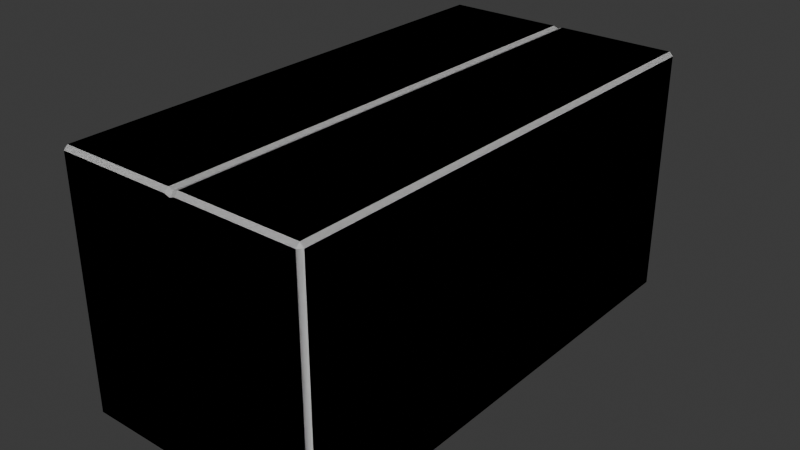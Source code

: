 # Source: WideCardboardBoxClosed.blend  (saved by Blender 5.0.119; exported with 4.5.12 LTS)
import bpy
from mathutils import Matrix  # noqa: F401  (used for matrix-valued properties, if any)

bpy.ops.wm.read_factory_settings(use_empty=True)
scene = bpy.context.scene
scene.name = 'Scene'

# ---- collections
col_collection = bpy.data.collections.new('Collection'); scene.collection.children.link(col_collection)

# ---- materials (node trees are filled in below, after node groups)
mat_widecardboardboxclosed = bpy.data.materials.new('WideCardboardBoxClosed')

# ---- material node trees
mat_widecardboardboxclosed.use_nodes = True; mat_widecardboardboxclosed.node_tree.nodes.clear()
_N = mat_widecardboardboxclosed.node_tree.nodes; _L = mat_widecardboardboxclosed.node_tree.links
n0 = _N.new('ShaderNodeBsdfPrincipled'); n0.name = 'Principled BSDF'; n0.location = (-200, 100)
n1 = _N.new('ShaderNodeOutputMaterial'); n1.name = 'Material Output'; n1.location = (200, 100)
_L.new(n0.outputs[0], n1.inputs[0])
n1.is_active_output = True

# ---- world
world_world = bpy.data.worlds.new('World'); scene.world = world_world
world_world.use_nodes = True; world_world.node_tree.nodes.clear()
_N = world_world.node_tree.nodes; _L = world_world.node_tree.links
n0 = _N.new('ShaderNodeOutputWorld'); n0.name = 'World Output'; n0.location = (200, 100)
n1 = _N.new('ShaderNodeBackground'); n1.name = 'Background'; n1.location = (-200, 100)
n1.inputs[0].default_value = (0.05088, 0.05088, 0.05088, 1.0)
_L.new(n1.outputs[0], n0.inputs[0])
n0.is_active_output = True
world_world.color = (0.05088, 0.05088, 0.05088)
world_world.sun_shadow_jitter_overblur = 0.0

# ---- meshes
me_cube = bpy.data.meshes.new('Cube')
me_cube.from_pydata([(0.008756, -0.9601, 0.0), (0.008756, -0.9675, 0.007416), (0.00134, -0.9601, 0.007416), (0.008756, -0.9675, 0.477), (0.008756, -0.9601, 0.4845), (0.00134, -0.9601, 0.477), (0.008756, -0.009065, 0.0), (0.00134, -0.009065, 0.007416), (0.008756, -0.00165, 0.007416), (0.008756, -0.009065, 0.4845), (0.008756, -0.00165, 0.477), (0.00134, -0.009065, 0.477), (0.4825, -0.9601, 0.0), (0.4899, -0.9601, 0.007416), (0.4825, -0.9675, 0.007416), (0.4825, -0.9601, 0.4845), (0.4825, -0.9675, 0.477), (0.4899, -0.9601, 0.477), (0.4825, -0.009065, 0.0), (0.4825, -0.00165, 0.007416), (0.4899, -0.009065, 0.007416), (0.4825, -0.009065, 0.4845), (0.4899, -0.009065, 0.477), (0.4825, -0.00165, 0.477), (0.2359, -0.009065, 0.0), (0.2553, -0.009065, 0.0), (0.2456, -0.009065, 0.003692), (0.2553, -0.00165, 0.007416), (0.2359, -0.00165, 0.007416), (0.2456, -0.00165, 0.01099), (0.2553, -0.009065, 0.4845), (0.2359, -0.009065, 0.4845), (0.2456, -0.009065, 0.4808), (0.2359, -0.00165, 0.477), (0.2553, -0.00165, 0.477), (0.2456, -0.00165, 0.4735), (0.2553, -0.9601, 0.0), (0.2359, -0.9601, 0.0), (0.2456, -0.9601, 0.003692), (0.2359, -0.9675, 0.007416), (0.2553, -0.9675, 0.007416), (0.2456, -0.9675, 0.01099), (0.2359, -0.9601, 0.4845), (0.2553, -0.9601, 0.4845), (0.2456, -0.9601, 0.4808), (0.2553, -0.9675, 0.477), (0.2359, -0.9675, 0.477), (0.2456, -0.9675, 0.4735)], [], [(0, 1, 2), (3, 4, 5), (6, 7, 8), (9, 10, 11), (12, 13, 14), (15, 16, 17), (18, 19, 20), (21, 22, 23), (6, 0, 2, 7), (1, 3, 5, 2), (4, 9, 11, 5), (10, 8, 7, 11), (22, 20, 19, 23), (12, 18, 20, 13), (21, 15, 17, 22), (16, 14, 13, 17), (2, 5, 11, 7), (20, 22, 17, 13), (34, 27, 29, 35), (35, 29, 28, 33), (31, 42, 44, 32), (32, 44, 43, 30), (46, 39, 41, 47), (47, 41, 40, 45), (25, 36, 38, 26), (26, 38, 37, 24), (42, 46, 47, 44), (44, 47, 45, 43), (36, 40, 41, 38), (38, 41, 39, 37), (30, 34, 35, 32), (32, 35, 33, 31), (24, 28, 29, 26), (26, 29, 27, 25), (6, 24, 37, 0), (18, 25, 27, 19), (24, 6, 8, 28), (25, 18, 12, 36), (8, 10, 33, 28), (27, 34, 23, 19), (21, 30, 43, 15), (9, 31, 33, 10), (30, 21, 23, 34), (31, 9, 4, 42), (0, 37, 39, 1), (36, 12, 14, 40), (14, 16, 45, 40), (39, 46, 3, 1), (15, 43, 45, 16), (42, 4, 3, 46)])
_uv = me_cube.uv_layers.new(name='UVMap')
_uv.uv.foreach_set('vector', [0.5887, 0.58, 0.5843, 0.5844, 0.5843, 0.58, 0.3001, 0.5844, 0.2956, 0.58, 0.3001, 0.58, 0.3001, 0.5923, 0.2956, 0.5892, 0.3001, 0.586, 0.004487, 0.4077, 0.004487, 0.414, -7.044e-11, 0.4108, 0.8819, 0.004487, 0.8774, 0.004487, 0.8774, 3.018e-08, 0.5887, 0.004487, 0.5932, 8.722e-09, 0.5932, 0.004487, 0.5867, 0.5923, 0.5867, 0.586, 0.5912, 0.5892, 0.2911, 0.4077, 0.2956, 0.4108, 0.2911, 0.414, 0.5887, 0.004487, 0.5887, 0.58, 0.5843, 0.58, 0.5843, 0.004487, 0.5843, 0.5844, 0.3001, 0.5844, 0.3001, 0.58, 0.5843, 0.58, 0.2956, 0.58, 0.2956, 0.004487, 0.3001, 0.004487, 0.3001, 0.58, 0.3001, 1.427e-08, 0.5843, 3.573e-08, 0.5843, 0.004487, 0.3001, 0.004487, 0.5932, 0.58, 0.8774, 0.58, 0.8774, 0.5844, 0.5932, 0.5844, 0.8819, 0.004487, 0.8819, 0.58, 0.8774, 0.58, 0.8774, 0.004487, 0.5887, 0.58, 0.5887, 0.004487, 0.5932, 0.004487, 0.5932, 0.58, 0.5932, 8.722e-09, 0.8774, 3.018e-08, 0.8774, 0.004487, 0.5932, 0.004487, 0.5843, 0.58, 0.3001, 0.58, 0.3001, 0.004487, 0.5843, 0.004487, 0.8774, 0.58, 0.5932, 0.58, 0.5932, 0.004487, 0.8774, 0.004487, 0.1537, 0.414, 0.1537, 0.6146, 0.1478, 0.6131, 0.1478, 0.4156, 0.1478, 0.4156, 0.1478, 0.6131, 0.1419, 0.6146, 0.1419, 0.414, 0.1419, 0.4077, 0.1419, 0.0, 0.1478, 0.001577, 0.1478, 0.4093, 0.1478, 0.4093, 0.1478, 0.001577, 0.1537, 0.0, 0.1537, 0.4077, 0.7404, 0.5889, 0.7404, 0.8731, 0.7345, 0.8709, 0.7345, 0.5911, 0.7345, 0.5911, 0.7345, 0.8709, 0.7286, 0.8731, 0.7286, 0.5889, 0.4493, 0.5923, 0.4493, 1.0, 0.4434, 0.9984, 0.4434, 0.5907, 0.4434, 0.5907, 0.4434, 0.9984, 0.4375, 1.0, 0.4375, 0.5923, 0.7404, 0.5844, 0.7404, 0.5889, 0.7345, 0.5911, 0.7345, 0.5867, 0.7345, 0.5867, 0.7345, 0.5911, 0.7286, 0.5889, 0.7286, 0.5844, 0.7286, 0.8776, 0.7286, 0.8731, 0.7345, 0.8709, 0.7345, 0.8753, 0.7345, 0.8753, 0.7345, 0.8709, 0.7404, 0.8731, 0.7404, 0.8776, 0.1537, 0.4077, 0.1537, 0.414, 0.1478, 0.4156, 0.1478, 0.4093, 0.1478, 0.4093, 0.1478, 0.4156, 0.1419, 0.414, 0.1419, 0.4077, 0.4375, 0.5923, 0.4375, 0.586, 0.4434, 0.5844, 0.4434, 0.5907, 0.4434, 0.5907, 0.4434, 0.5844, 0.4493, 0.586, 0.4493, 0.5923, 0.3001, 0.5923, 0.4375, 0.5923, 0.4375, 1.0, 0.3001, 1.0, 0.5867, 0.5923, 0.4493, 0.5923, 0.4493, 0.586, 0.5867, 0.586, 0.4375, 0.5923, 0.3001, 0.5923, 0.3001, 0.586, 0.4375, 0.586, 0.4493, 0.5923, 0.5867, 0.5923, 0.5867, 1.0, 0.4493, 1.0, 0.004487, 0.6146, 0.004487, 0.414, 0.1419, 0.414, 0.1419, 0.6146, 0.1537, 0.6146, 0.1537, 0.414, 0.2911, 0.414, 0.2911, 0.6146, 0.2911, 0.4077, 0.1537, 0.4077, 0.1537, 0.0, 0.2911, 0.0, 0.004487, 0.4077, 0.1419, 0.4077, 0.1419, 0.414, 0.004487, 0.414, 0.1537, 0.4077, 0.2911, 0.4077, 0.2911, 0.414, 0.1537, 0.414, 0.1419, 0.4077, 0.004487, 0.4077, 0.004487, 0.0, 0.1419, 0.0, 0.8779, 0.8776, 0.7404, 0.8776, 0.7404, 0.8731, 0.8779, 0.8731, 0.7286, 0.8776, 0.5912, 0.8776, 0.5912, 0.8731, 0.7286, 0.8731, 0.5912, 0.8731, 0.5912, 0.5889, 0.7286, 0.5889, 0.7286, 0.8731, 0.7404, 0.8731, 0.7404, 0.5889, 0.8779, 0.5889, 0.8779, 0.8731, 0.5912, 0.5844, 0.7286, 0.5844, 0.7286, 0.5889, 0.5912, 0.5889, 0.7404, 0.5844, 0.8779, 0.5844, 0.8779, 0.5889, 0.7404, 0.5889])
me_cube.materials.append(mat_widecardboardboxclosed)
me_cube.update()
me_cube_001 = bpy.data.meshes.new('Cube.001')
me_cube_001.from_pydata([(0.008756, -0.9601, 0.0), (0.008756, -0.9675, 0.007416), (0.00134, -0.9601, 0.007416), (0.008756, -0.9675, 0.477), (0.008756, -0.9601, 0.4845), (0.00134, -0.9601, 0.477), (0.008756, -0.009065, 0.0), (0.00134, -0.009065, 0.007416), (0.008756, -0.00165, 0.007416), (0.008756, -0.009065, 0.4845), (0.008756, -0.00165, 0.477), (0.00134, -0.009065, 0.477), (0.4825, -0.9601, 0.0), (0.4899, -0.9601, 0.007416), (0.4825, -0.9675, 0.007416), (0.4825, -0.9601, 0.4845), (0.4825, -0.9675, 0.477), (0.4899, -0.9601, 0.477), (0.4825, -0.009065, 0.0), (0.4825, -0.00165, 0.007416), (0.4899, -0.009065, 0.007416), (0.4825, -0.009065, 0.4845), (0.4899, -0.009065, 0.477), (0.4825, -0.00165, 0.477), (0.2359, -0.009065, 0.0), (0.2553, -0.009065, 0.0), (0.2456, -0.009065, 0.003692), (0.2553, -0.00165, 0.007416), (0.2359, -0.00165, 0.007416), (0.2456, -0.00165, 0.01099), (0.2553, -0.009065, 0.4845), (0.2359, -0.009065, 0.4845), (0.2456, -0.009065, 0.4808), (0.2359, -0.00165, 0.477), (0.2553, -0.00165, 0.477), (0.2456, -0.00165, 0.4735), (0.2553, -0.9601, 0.0), (0.2359, -0.9601, 0.0), (0.2456, -0.9601, 0.003692), (0.2359, -0.9675, 0.007416), (0.2553, -0.9675, 0.007416), (0.2456, -0.9675, 0.01099), (0.2359, -0.9601, 0.4845), (0.2553, -0.9601, 0.4845), (0.2456, -0.9601, 0.4808), (0.2553, -0.9675, 0.477), (0.2359, -0.9675, 0.477), (0.2456, -0.9675, 0.4735)], [], [(0, 1, 2), (3, 4, 5), (6, 7, 8), (9, 10, 11), (12, 13, 14), (15, 16, 17), (18, 19, 20), (21, 22, 23), (6, 0, 2, 7), (1, 3, 5, 2), (4, 9, 11, 5), (10, 8, 7, 11), (22, 20, 19, 23), (12, 18, 20, 13), (21, 15, 17, 22), (16, 14, 13, 17), (2, 5, 11, 7), (20, 22, 17, 13), (34, 27, 29, 35), (35, 29, 28, 33), (31, 42, 44, 32), (32, 44, 43, 30), (46, 39, 41, 47), (47, 41, 40, 45), (25, 36, 38, 26), (26, 38, 37, 24), (42, 46, 47, 44), (44, 47, 45, 43), (36, 40, 41, 38), (38, 41, 39, 37), (30, 34, 35, 32), (32, 35, 33, 31), (24, 28, 29, 26), (26, 29, 27, 25), (6, 24, 37, 0), (18, 25, 27, 19), (24, 6, 8, 28), (25, 18, 12, 36), (8, 10, 33, 28), (27, 34, 23, 19), (21, 30, 43, 15), (9, 31, 33, 10), (30, 21, 23, 34), (31, 9, 4, 42), (0, 37, 39, 1), (36, 12, 14, 40), (14, 16, 45, 40), (39, 46, 3, 1), (15, 43, 45, 16), (42, 4, 3, 46)])
_uv = me_cube_001.uv_layers.new(name='UVMap')
_uv.uv.foreach_set('vector', [0.5887, 0.58, 0.5843, 0.5844, 0.5843, 0.58, 0.3001, 0.5844, 0.2956, 0.58, 0.3001, 0.58, 0.3001, 0.5923, 0.2956, 0.5892, 0.3001, 0.586, 0.004487, 0.4077, 0.004487, 0.414, -7.044e-11, 0.4108, 0.8819, 0.004487, 0.8774, 0.004487, 0.8774, 3.018e-08, 0.5887, 0.004487, 0.5932, 8.722e-09, 0.5932, 0.004487, 0.5867, 0.5923, 0.5867, 0.586, 0.5912, 0.5892, 0.2911, 0.4077, 0.2956, 0.4108, 0.2911, 0.414, 0.5887, 0.004487, 0.5887, 0.58, 0.5843, 0.58, 0.5843, 0.004487, 0.5843, 0.5844, 0.3001, 0.5844, 0.3001, 0.58, 0.5843, 0.58, 0.2956, 0.58, 0.2956, 0.004487, 0.3001, 0.004487, 0.3001, 0.58, 0.3001, 1.427e-08, 0.5843, 3.573e-08, 0.5843, 0.004487, 0.3001, 0.004487, 0.5932, 0.58, 0.8774, 0.58, 0.8774, 0.5844, 0.5932, 0.5844, 0.8819, 0.004487, 0.8819, 0.58, 0.8774, 0.58, 0.8774, 0.004487, 0.5887, 0.58, 0.5887, 0.004487, 0.5932, 0.004487, 0.5932, 0.58, 0.5932, 8.722e-09, 0.8774, 3.018e-08, 0.8774, 0.004487, 0.5932, 0.004487, 0.5843, 0.58, 0.3001, 0.58, 0.3001, 0.004487, 0.5843, 0.004487, 0.8774, 0.58, 0.5932, 0.58, 0.5932, 0.004487, 0.8774, 0.004487, 0.1537, 0.414, 0.1537, 0.6146, 0.1478, 0.6131, 0.1478, 0.4156, 0.1478, 0.4156, 0.1478, 0.6131, 0.1419, 0.6146, 0.1419, 0.414, 0.1419, 0.4077, 0.1419, 0.0, 0.1478, 0.001577, 0.1478, 0.4093, 0.1478, 0.4093, 0.1478, 0.001577, 0.1537, 0.0, 0.1537, 0.4077, 0.7404, 0.5889, 0.7404, 0.8731, 0.7345, 0.8709, 0.7345, 0.5911, 0.7345, 0.5911, 0.7345, 0.8709, 0.7286, 0.8731, 0.7286, 0.5889, 0.4493, 0.5923, 0.4493, 1.0, 0.4434, 0.9984, 0.4434, 0.5907, 0.4434, 0.5907, 0.4434, 0.9984, 0.4375, 1.0, 0.4375, 0.5923, 0.7404, 0.5844, 0.7404, 0.5889, 0.7345, 0.5911, 0.7345, 0.5867, 0.7345, 0.5867, 0.7345, 0.5911, 0.7286, 0.5889, 0.7286, 0.5844, 0.7286, 0.8776, 0.7286, 0.8731, 0.7345, 0.8709, 0.7345, 0.8753, 0.7345, 0.8753, 0.7345, 0.8709, 0.7404, 0.8731, 0.7404, 0.8776, 0.1537, 0.4077, 0.1537, 0.414, 0.1478, 0.4156, 0.1478, 0.4093, 0.1478, 0.4093, 0.1478, 0.4156, 0.1419, 0.414, 0.1419, 0.4077, 0.4375, 0.5923, 0.4375, 0.586, 0.4434, 0.5844, 0.4434, 0.5907, 0.4434, 0.5907, 0.4434, 0.5844, 0.4493, 0.586, 0.4493, 0.5923, 0.3001, 0.5923, 0.4375, 0.5923, 0.4375, 1.0, 0.3001, 1.0, 0.5867, 0.5923, 0.4493, 0.5923, 0.4493, 0.586, 0.5867, 0.586, 0.4375, 0.5923, 0.3001, 0.5923, 0.3001, 0.586, 0.4375, 0.586, 0.4493, 0.5923, 0.5867, 0.5923, 0.5867, 1.0, 0.4493, 1.0, 0.004487, 0.6146, 0.004487, 0.414, 0.1419, 0.414, 0.1419, 0.6146, 0.1537, 0.6146, 0.1537, 0.414, 0.2911, 0.414, 0.2911, 0.6146, 0.2911, 0.4077, 0.1537, 0.4077, 0.1537, 0.0, 0.2911, 0.0, 0.004487, 0.4077, 0.1419, 0.4077, 0.1419, 0.414, 0.004487, 0.414, 0.1537, 0.4077, 0.2911, 0.4077, 0.2911, 0.414, 0.1537, 0.414, 0.1419, 0.4077, 0.004487, 0.4077, 0.004487, 0.0, 0.1419, 0.0, 0.8779, 0.8776, 0.7404, 0.8776, 0.7404, 0.8731, 0.8779, 0.8731, 0.7286, 0.8776, 0.5912, 0.8776, 0.5912, 0.8731, 0.7286, 0.8731, 0.5912, 0.8731, 0.5912, 0.5889, 0.7286, 0.5889, 0.7286, 0.8731, 0.7404, 0.8731, 0.7404, 0.5889, 0.8779, 0.5889, 0.8779, 0.8731, 0.5912, 0.5844, 0.7286, 0.5844, 0.7286, 0.5889, 0.5912, 0.5889, 0.7404, 0.5844, 0.8779, 0.5844, 0.8779, 0.5889, 0.7404, 0.5889])
me_cube_001.materials.append(mat_widecardboardboxclosed)
me_cube_001.update()

# ---- objects
ob_widecardboardboxclosed = bpy.data.objects.new('WideCardboardBoxClosed', me_cube)
ob_widecardboardboxclosed_colonly = bpy.data.objects.new('WideCardboardBoxClosed-Colonly', me_cube_001)

# ---- transforms, parenting, visibility, modifiers, constraints
ob_widecardboardboxclosed.location = (0.0, 0.0, 0.0)
ob_widecardboardboxclosed_colonly.location = (0.0, 0.0, 0.0)

# ---- collection membership
col_collection.objects.link(ob_widecardboardboxclosed)
col_collection.objects.link(ob_widecardboardboxclosed_colonly)

# ---- scene / render settings (as saved in the file)
scene.frame_start = 1; scene.frame_end = 250; scene.frame_set(0)
scene.render.engine = 'BLENDER_EEVEE_NEXT'
scene.render.bake_bias = 0.0
scene.render.bake_samples = 0
scene.cycles.sampling_pattern = 'TABULATED_SOBOL'
scene.eevee.use_volume_custom_range = False
bpy.context.view_layer.update()

# ---- added for rendering (the .blend has no active camera and no usable light): camera, sun
cam_auto = bpy.data.cameras.new('AutoCamera')
cam_auto.lens = 50.0
cam_auto.sensor_width = 36.0
cam_auto.clip_end = 1000.0
ob_auto_camera = bpy.data.objects.new('AutoCamera', cam_auto)
scene.collection.objects.link(ob_auto_camera)
ob_auto_camera.location = (1.34281, -1.80124, 1.11999)
ob_auto_camera.rotation_euler = (1.09748, -7.21219e-08, 0.694738)
scene.camera = ob_auto_camera
light_auto_sun = bpy.data.lights.new('AutoSun', 'SUN')
light_auto_sun.energy = 3.0
light_auto_sun.angle = 0.0523599
ob_auto_sun = bpy.data.objects.new('AutoSun', light_auto_sun)
scene.collection.objects.link(ob_auto_sun)
ob_auto_sun.rotation_euler = (0.872665, 0.174533, 0.523599)
bpy.context.view_layer.update()
